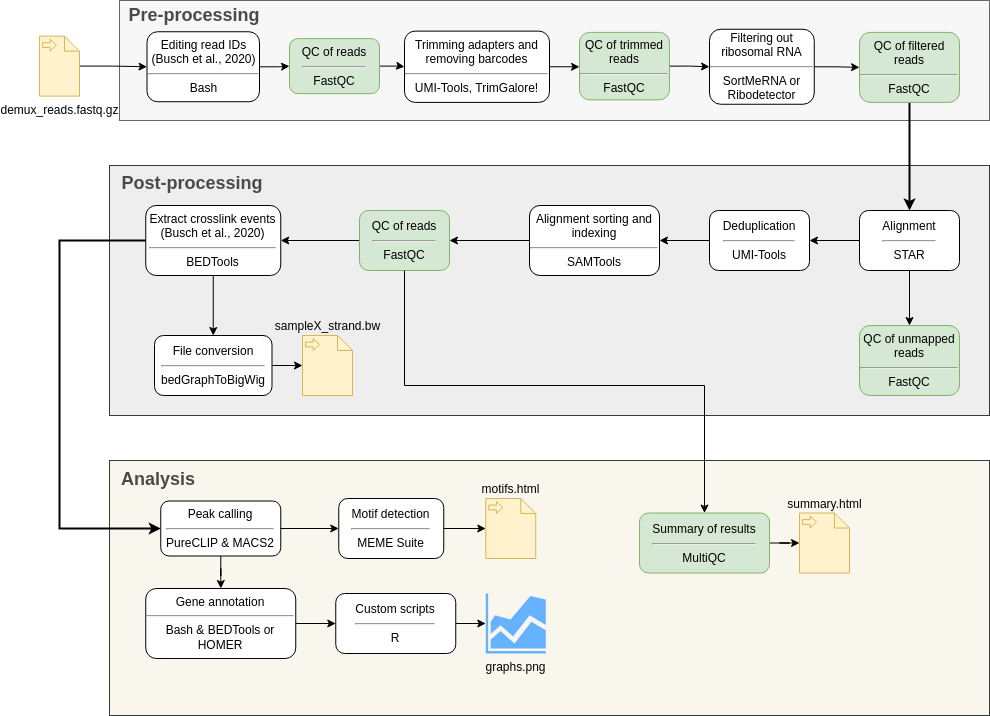

The diagram above was exported from draw.io. Its source (the exported page's mxGraphModel, read from the mxfile embedded in the PNG):
<mxGraphModel dx="1250" dy="893" grid="1" gridSize="10" guides="1" tooltips="1" connect="1" arrows="1" fold="1" page="1" pageScale="1" pageWidth="850" pageHeight="1100" math="0" shadow="0">
  <root>
    <mxCell id="0" />
    <mxCell id="1" parent="0" />
    <mxCell id="ZmgXwHpxfJeO2Ak_x2xp-1" value="" style="rounded=0;whiteSpace=wrap;html=1;fillColor=#f9f7ed;strokeColor=#36393d;" parent="1" vertex="1">
      <mxGeometry x="130" y="635" width="880" height="255" as="geometry" />
    </mxCell>
    <mxCell id="ZmgXwHpxfJeO2Ak_x2xp-2" value="" style="rounded=0;whiteSpace=wrap;html=1;fillColor=#eeeeee;strokeColor=#36393d;" parent="1" vertex="1">
      <mxGeometry x="130" y="340" width="880" height="250" as="geometry" />
    </mxCell>
    <mxCell id="ZmgXwHpxfJeO2Ak_x2xp-3" value="" style="rounded=0;whiteSpace=wrap;html=1;fillColor=#F7F7F7;fontColor=#333333;strokeColor=#666666;" parent="1" vertex="1">
      <mxGeometry x="140" y="175" width="870" height="120" as="geometry" />
    </mxCell>
    <mxCell id="ZmgXwHpxfJeO2Ak_x2xp-7" style="edgeStyle=orthogonalEdgeStyle;rounded=0;orthogonalLoop=1;jettySize=auto;html=1;entryX=0;entryY=0.5;entryDx=0;entryDy=0;exitX=1;exitY=0.5;exitDx=0;exitDy=0;" parent="1" source="kf2fV0K5Xp9k_wByEH1W-1" target="RXy69xxEsGCh1CL79wmJ-1" edge="1">
      <mxGeometry relative="1" as="geometry">
        <mxPoint x="900" y="210" as="sourcePoint" />
      </mxGeometry>
    </mxCell>
    <mxCell id="kf2fV0K5Xp9k_wByEH1W-6" style="edgeStyle=orthogonalEdgeStyle;rounded=0;orthogonalLoop=1;jettySize=auto;html=1;entryX=0.5;entryY=0;entryDx=0;entryDy=0;strokeWidth=2;exitX=0.5;exitY=1;exitDx=0;exitDy=0;" parent="1" source="ZmgXwHpxfJeO2Ak_x2xp-11" target="ZmgXwHpxfJeO2Ak_x2xp-34" edge="1">
      <mxGeometry relative="1" as="geometry">
        <mxPoint x="1030" y="330" as="sourcePoint" />
      </mxGeometry>
    </mxCell>
    <mxCell id="ZmgXwHpxfJeO2Ak_x2xp-11" value="QC of filtered reads&lt;br&gt;&lt;hr&gt;FastQC" style="whiteSpace=wrap;html=1;rounded=1;fillColor=#d5e8d4;strokeColor=#82b366;" parent="1" vertex="1">
      <mxGeometry x="880" y="206.88" width="100" height="70" as="geometry" />
    </mxCell>
    <mxCell id="ZmgXwHpxfJeO2Ak_x2xp-12" value="" style="edgeStyle=orthogonalEdgeStyle;rounded=0;orthogonalLoop=1;jettySize=auto;html=1;entryX=1;entryY=0.5;entryDx=0;entryDy=0;" parent="1" source="ZmgXwHpxfJeO2Ak_x2xp-34" target="ZmgXwHpxfJeO2Ak_x2xp-16" edge="1">
      <mxGeometry relative="1" as="geometry">
        <mxPoint x="755" y="417.5" as="targetPoint" />
      </mxGeometry>
    </mxCell>
    <mxCell id="s6qUVUfRgIaFBbMYH4ay-8" style="edgeStyle=orthogonalEdgeStyle;rounded=0;orthogonalLoop=1;jettySize=auto;html=1;exitX=0;exitY=0.5;exitDx=0;exitDy=0;" parent="1" source="kf2fV0K5Xp9k_wByEH1W-4" target="s6qUVUfRgIaFBbMYH4ay-6" edge="1">
      <mxGeometry relative="1" as="geometry" />
    </mxCell>
    <mxCell id="kf2fV0K5Xp9k_wByEH1W-5" style="edgeStyle=orthogonalEdgeStyle;rounded=0;orthogonalLoop=1;jettySize=auto;html=1;entryX=1;entryY=0.5;entryDx=0;entryDy=0;" parent="1" source="ZmgXwHpxfJeO2Ak_x2xp-16" target="kf2fV0K5Xp9k_wByEH1W-4" edge="1">
      <mxGeometry relative="1" as="geometry" />
    </mxCell>
    <mxCell id="ZmgXwHpxfJeO2Ak_x2xp-16" value="Deduplication&lt;hr&gt;UMI-Tools" style="whiteSpace=wrap;html=1;rounded=1;" parent="1" vertex="1">
      <mxGeometry x="730" y="385" width="100" height="60" as="geometry" />
    </mxCell>
    <mxCell id="kf2fV0K5Xp9k_wByEH1W-8" style="edgeStyle=orthogonalEdgeStyle;rounded=0;orthogonalLoop=1;jettySize=auto;html=1;entryX=0.5;entryY=0;entryDx=0;entryDy=0;" parent="1" source="ZmgXwHpxfJeO2Ak_x2xp-18" target="ZmgXwHpxfJeO2Ak_x2xp-55" edge="1">
      <mxGeometry relative="1" as="geometry" />
    </mxCell>
    <mxCell id="ZmgXwHpxfJeO2Ak_x2xp-18" value="Extract crosslink events&lt;br&gt;(Busch et al., 2020)&lt;br&gt;&lt;hr&gt;BEDTools" style="whiteSpace=wrap;html=1;rounded=1;" parent="1" vertex="1">
      <mxGeometry x="166.25" y="380" width="135" height="70" as="geometry" />
    </mxCell>
    <mxCell id="kf2fV0K5Xp9k_wByEH1W-15" value="" style="edgeStyle=orthogonalEdgeStyle;rounded=0;orthogonalLoop=1;jettySize=auto;html=1;" parent="1" source="ZmgXwHpxfJeO2Ak_x2xp-21" target="ZmgXwHpxfJeO2Ak_x2xp-31" edge="1">
      <mxGeometry relative="1" as="geometry" />
    </mxCell>
    <mxCell id="ZmgXwHpxfJeO2Ak_x2xp-21" value="Peak calling&lt;br&gt;&lt;hr&gt;PureCLIP &amp;amp; MACS2" style="whiteSpace=wrap;html=1;rounded=1;" parent="1" vertex="1">
      <mxGeometry x="181.25" y="675.5" width="120" height="55" as="geometry" />
    </mxCell>
    <mxCell id="VVQha8Gl8zGfFPQ0Mkv_-4" value="" style="edgeStyle=orthogonalEdgeStyle;rounded=0;orthogonalLoop=1;jettySize=auto;html=1;exitX=1;exitY=0.5;exitDx=0;exitDy=0;" parent="1" source="ZmgXwHpxfJeO2Ak_x2xp-31" target="VVQha8Gl8zGfFPQ0Mkv_-3" edge="1">
      <mxGeometry relative="1" as="geometry" />
    </mxCell>
    <mxCell id="Rxwjipk4vubCqqct55Ul-28" value="" style="edgeStyle=orthogonalEdgeStyle;rounded=0;orthogonalLoop=1;jettySize=auto;html=1;" parent="1" source="ZmgXwHpxfJeO2Ak_x2xp-22" target="Rxwjipk4vubCqqct55Ul-26" edge="1">
      <mxGeometry relative="1" as="geometry" />
    </mxCell>
    <mxCell id="ZmgXwHpxfJeO2Ak_x2xp-22" value="Motif detection&lt;br&gt;&lt;hr&gt;MEME Suite" style="whiteSpace=wrap;html=1;rounded=1;" parent="1" vertex="1">
      <mxGeometry x="359.25" y="673" width="105" height="60" as="geometry" />
    </mxCell>
    <mxCell id="ZmgXwHpxfJeO2Ak_x2xp-23" style="edgeStyle=orthogonalEdgeStyle;rounded=0;orthogonalLoop=1;jettySize=auto;html=1;entryX=0;entryY=0.5;entryDx=0;entryDy=0;" parent="1" source="ZmgXwHpxfJeO2Ak_x2xp-24" target="Ro3uX6X4fijxxxaCgPCX-3" edge="1">
      <mxGeometry relative="1" as="geometry">
        <mxPoint x="180" y="240" as="targetPoint" />
      </mxGeometry>
    </mxCell>
    <mxCell id="ZmgXwHpxfJeO2Ak_x2xp-24" value="demux_reads.fastq.gz" style="shape=mxgraph.bpmn.data;labelPosition=center;verticalLabelPosition=bottom;align=center;verticalAlign=top;size=15;html=1;bpmnTransferType=input;fillColor=#fff2cc;strokeColor=#d6b656;" parent="1" vertex="1">
      <mxGeometry x="60" y="210.63" width="40" height="60" as="geometry" />
    </mxCell>
    <mxCell id="ZmgXwHpxfJeO2Ak_x2xp-25" value="&lt;b&gt;&lt;font color=&quot;#4a4a4a&quot; style=&quot;font-size: 18px;&quot;&gt;Pre-processing&lt;/font&gt;&lt;/b&gt;" style="text;html=1;strokeColor=none;fillColor=none;align=center;verticalAlign=middle;whiteSpace=wrap;rounded=0;" parent="1" vertex="1">
      <mxGeometry x="140" y="175" width="150" height="30" as="geometry" />
    </mxCell>
    <mxCell id="ZmgXwHpxfJeO2Ak_x2xp-30" value="Trimming adapters and removing barcodes&lt;br&gt;&lt;hr&gt;UMI-Tools, TrimGalore!" style="whiteSpace=wrap;html=1;rounded=1;" parent="1" vertex="1">
      <mxGeometry x="425" y="205.63" width="145" height="71.25" as="geometry" />
    </mxCell>
    <mxCell id="VVQha8Gl8zGfFPQ0Mkv_-2" style="edgeStyle=orthogonalEdgeStyle;rounded=0;orthogonalLoop=1;jettySize=auto;html=1;entryX=0;entryY=0.5;entryDx=0;entryDy=0;exitX=1;exitY=0.5;exitDx=0;exitDy=0;" parent="1" source="ZmgXwHpxfJeO2Ak_x2xp-21" target="ZmgXwHpxfJeO2Ak_x2xp-22" edge="1">
      <mxGeometry relative="1" as="geometry">
        <mxPoint x="290" y="720" as="sourcePoint" />
      </mxGeometry>
    </mxCell>
    <mxCell id="ZmgXwHpxfJeO2Ak_x2xp-31" value="Gene annotation&lt;br&gt;&lt;hr&gt;Bash &amp;amp; BEDTools or HOMER" style="whiteSpace=wrap;html=1;rounded=1;" parent="1" vertex="1">
      <mxGeometry x="166.25" y="763" width="150" height="70" as="geometry" />
    </mxCell>
    <mxCell id="ZmgXwHpxfJeO2Ak_x2xp-32" value="&lt;b&gt;&lt;font color=&quot;#4a4a4a&quot; style=&quot;font-size: 18px;&quot;&gt;Post-processing&lt;/font&gt;&lt;/b&gt;" style="text;html=1;strokeColor=none;fillColor=none;align=center;verticalAlign=middle;whiteSpace=wrap;rounded=0;" parent="1" vertex="1">
      <mxGeometry x="137.5" y="342.5" width="150" height="30" as="geometry" />
    </mxCell>
    <mxCell id="ZmgXwHpxfJeO2Ak_x2xp-33" value="&lt;font color=&quot;#4a4a4a&quot;&gt;&lt;span style=&quot;font-size: 18px;&quot;&gt;&lt;b&gt;Analysis&lt;/b&gt;&lt;/span&gt;&lt;/font&gt;" style="text;html=1;strokeColor=none;fillColor=none;align=center;verticalAlign=middle;whiteSpace=wrap;rounded=0;" parent="1" vertex="1">
      <mxGeometry x="120" y="635" width="118" height="38" as="geometry" />
    </mxCell>
    <mxCell id="Ro3uX6X4fijxxxaCgPCX-2" style="edgeStyle=orthogonalEdgeStyle;rounded=0;orthogonalLoop=1;jettySize=auto;html=1;entryX=0.5;entryY=0;entryDx=0;entryDy=0;" parent="1" source="ZmgXwHpxfJeO2Ak_x2xp-34" target="Ro3uX6X4fijxxxaCgPCX-1" edge="1">
      <mxGeometry relative="1" as="geometry" />
    </mxCell>
    <mxCell id="ZmgXwHpxfJeO2Ak_x2xp-34" value="Alignment&lt;br&gt;&lt;hr&gt;STAR" style="whiteSpace=wrap;html=1;rounded=1;" parent="1" vertex="1">
      <mxGeometry x="880" y="385" width="100" height="60" as="geometry" />
    </mxCell>
    <mxCell id="ZmgXwHpxfJeO2Ak_x2xp-54" style="edgeStyle=orthogonalEdgeStyle;rounded=0;orthogonalLoop=1;jettySize=auto;html=1;exitX=1;exitY=0.5;exitDx=0;exitDy=0;entryX=0;entryY=0.5;entryDx=0;entryDy=0;entryPerimeter=0;" parent="1" source="ZmgXwHpxfJeO2Ak_x2xp-55" target="ZmgXwHpxfJeO2Ak_x2xp-57" edge="1">
      <mxGeometry relative="1" as="geometry" />
    </mxCell>
    <mxCell id="ZmgXwHpxfJeO2Ak_x2xp-55" value="File conversion&lt;br&gt;&lt;hr&gt;bedGraphToBigWig" style="whiteSpace=wrap;html=1;rounded=1;" parent="1" vertex="1">
      <mxGeometry x="175" y="510" width="117.5" height="60" as="geometry" />
    </mxCell>
    <mxCell id="ZmgXwHpxfJeO2Ak_x2xp-57" value="sampleX_strand.bw" style="shape=mxgraph.bpmn.data;labelPosition=center;verticalLabelPosition=top;align=center;verticalAlign=bottom;size=15;html=1;bpmnTransferType=input;fillColor=#fff2cc;strokeColor=#d6b656;" parent="1" vertex="1">
      <mxGeometry x="323" y="510" width="50" height="60" as="geometry" />
    </mxCell>
    <mxCell id="kf2fV0K5Xp9k_wByEH1W-3" style="edgeStyle=orthogonalEdgeStyle;rounded=0;orthogonalLoop=1;jettySize=auto;html=1;entryX=0;entryY=0.5;entryDx=0;entryDy=0;" parent="1" source="RXy69xxEsGCh1CL79wmJ-1" target="ZmgXwHpxfJeO2Ak_x2xp-11" edge="1">
      <mxGeometry relative="1" as="geometry" />
    </mxCell>
    <mxCell id="RXy69xxEsGCh1CL79wmJ-1" value="Filtering out &lt;br&gt;ribosomal RNA&lt;br&gt;&lt;hr&gt;SortMeRNA or Ribodetector" style="whiteSpace=wrap;html=1;rounded=1;" parent="1" vertex="1">
      <mxGeometry x="730" y="203.75" width="104.75" height="75" as="geometry" />
    </mxCell>
    <mxCell id="Rxwjipk4vubCqqct55Ul-31" value="" style="edgeStyle=orthogonalEdgeStyle;rounded=0;orthogonalLoop=1;jettySize=auto;html=1;" parent="1" source="-EpNevuoxC0001UufbeQ-3" target="Rxwjipk4vubCqqct55Ul-30" edge="1">
      <mxGeometry relative="1" as="geometry" />
    </mxCell>
    <mxCell id="-EpNevuoxC0001UufbeQ-3" value="Summary of results&lt;br&gt;&lt;hr&gt;MultiQC" style="whiteSpace=wrap;html=1;rounded=1;fillColor=#d5e8d4;strokeColor=#82b366;" parent="1" vertex="1">
      <mxGeometry x="660" y="687.5" width="130" height="60" as="geometry" />
    </mxCell>
    <mxCell id="s6qUVUfRgIaFBbMYH4ay-5" style="edgeStyle=orthogonalEdgeStyle;rounded=0;orthogonalLoop=1;jettySize=auto;html=1;entryX=0;entryY=0.5;entryDx=0;entryDy=0;" parent="1" source="s6qUVUfRgIaFBbMYH4ay-4" target="ZmgXwHpxfJeO2Ak_x2xp-30" edge="1">
      <mxGeometry relative="1" as="geometry" />
    </mxCell>
    <mxCell id="s6qUVUfRgIaFBbMYH4ay-4" value="QC of reads&lt;br&gt;&lt;hr&gt;FastQC" style="whiteSpace=wrap;html=1;rounded=1;fillColor=#d5e8d4;strokeColor=#82b366;" parent="1" vertex="1">
      <mxGeometry x="310" y="213.13" width="90" height="55" as="geometry" />
    </mxCell>
    <mxCell id="s6qUVUfRgIaFBbMYH4ay-9" value="" style="edgeStyle=orthogonalEdgeStyle;rounded=0;orthogonalLoop=1;jettySize=auto;html=1;entryX=1;entryY=0.5;entryDx=0;entryDy=0;" parent="1" source="s6qUVUfRgIaFBbMYH4ay-6" target="ZmgXwHpxfJeO2Ak_x2xp-18" edge="1">
      <mxGeometry relative="1" as="geometry">
        <mxPoint x="350" y="430" as="targetPoint" />
      </mxGeometry>
    </mxCell>
    <mxCell id="s6qUVUfRgIaFBbMYH4ay-6" value="QC of reads&lt;br&gt;&lt;hr&gt;FastQC" style="whiteSpace=wrap;html=1;rounded=1;fillColor=#d5e8d4;strokeColor=#82b366;" parent="1" vertex="1">
      <mxGeometry x="380" y="385" width="90" height="60" as="geometry" />
    </mxCell>
    <mxCell id="kf2fV0K5Xp9k_wByEH1W-2" value="" style="edgeStyle=orthogonalEdgeStyle;rounded=0;orthogonalLoop=1;jettySize=auto;html=1;entryX=0;entryY=0.5;entryDx=0;entryDy=0;exitX=1;exitY=0.5;exitDx=0;exitDy=0;" parent="1" source="ZmgXwHpxfJeO2Ak_x2xp-30" target="kf2fV0K5Xp9k_wByEH1W-1" edge="1">
      <mxGeometry relative="1" as="geometry">
        <mxPoint x="520" y="240" as="sourcePoint" />
        <mxPoint x="1075" y="240" as="targetPoint" />
      </mxGeometry>
    </mxCell>
    <mxCell id="kf2fV0K5Xp9k_wByEH1W-1" value="QC of trimmed reads&lt;br&gt;&lt;hr&gt;FastQC" style="whiteSpace=wrap;html=1;rounded=1;fillColor=#d5e8d4;strokeColor=#82b366;" parent="1" vertex="1">
      <mxGeometry x="600" y="206.88" width="90" height="67.5" as="geometry" />
    </mxCell>
    <mxCell id="kf2fV0K5Xp9k_wByEH1W-4" value="Alignment sorting and indexing&lt;hr&gt;SAMTools" style="whiteSpace=wrap;html=1;rounded=1;" parent="1" vertex="1">
      <mxGeometry x="550" y="380" width="130" height="70" as="geometry" />
    </mxCell>
    <mxCell id="Ro3uX6X4fijxxxaCgPCX-1" value="QC of unmapped reads&lt;br&gt;&lt;hr&gt;FastQC" style="whiteSpace=wrap;html=1;rounded=1;fillColor=#d5e8d4;strokeColor=#82b366;" parent="1" vertex="1">
      <mxGeometry x="880" y="500" width="100" height="70" as="geometry" />
    </mxCell>
    <mxCell id="Ro3uX6X4fijxxxaCgPCX-5" style="edgeStyle=orthogonalEdgeStyle;rounded=0;orthogonalLoop=1;jettySize=auto;html=1;entryX=0;entryY=0.5;entryDx=0;entryDy=0;" parent="1" source="Ro3uX6X4fijxxxaCgPCX-3" target="s6qUVUfRgIaFBbMYH4ay-4" edge="1">
      <mxGeometry relative="1" as="geometry" />
    </mxCell>
    <mxCell id="Ro3uX6X4fijxxxaCgPCX-3" value="Editing read IDs (Busch et al., 2020)&lt;br&gt;&lt;hr&gt;Bash" style="whiteSpace=wrap;html=1;rounded=1;" parent="1" vertex="1">
      <mxGeometry x="167.5" y="206.26" width="112.5" height="69.98" as="geometry" />
    </mxCell>
    <mxCell id="Ro3uX6X4fijxxxaCgPCX-7" style="edgeStyle=orthogonalEdgeStyle;rounded=0;orthogonalLoop=1;jettySize=auto;html=1;exitX=0;exitY=0.5;exitDx=0;exitDy=0;strokeWidth=2;entryX=0;entryY=0.5;entryDx=0;entryDy=0;" parent="1" source="ZmgXwHpxfJeO2Ak_x2xp-18" target="ZmgXwHpxfJeO2Ak_x2xp-21" edge="1">
      <mxGeometry relative="1" as="geometry">
        <mxPoint x="208" y="460" as="sourcePoint" />
        <mxPoint x="158" y="720" as="targetPoint" />
        <Array as="points">
          <mxPoint x="80" y="415" />
          <mxPoint x="80" y="703" />
        </Array>
      </mxGeometry>
    </mxCell>
    <mxCell id="Rxwjipk4vubCqqct55Ul-4" value="" style="edgeStyle=orthogonalEdgeStyle;rounded=0;orthogonalLoop=1;jettySize=auto;html=1;entryX=0;entryY=0.5;entryDx=0;entryDy=0;entryPerimeter=0;" parent="1" source="VVQha8Gl8zGfFPQ0Mkv_-3" target="Rxwjipk4vubCqqct55Ul-29" edge="1">
      <mxGeometry relative="1" as="geometry">
        <mxPoint x="580" y="825" as="targetPoint" />
      </mxGeometry>
    </mxCell>
    <mxCell id="VVQha8Gl8zGfFPQ0Mkv_-3" value="Custom scripts&lt;br&gt;&lt;hr&gt;R" style="whiteSpace=wrap;html=1;rounded=1;" parent="1" vertex="1">
      <mxGeometry x="356.25" y="768" width="120" height="60" as="geometry" />
    </mxCell>
    <mxCell id="Rxwjipk4vubCqqct55Ul-19" value="" style="endArrow=classic;html=1;rounded=0;exitX=0.5;exitY=1;exitDx=0;exitDy=0;entryX=0.5;entryY=0;entryDx=0;entryDy=0;" parent="1" source="s6qUVUfRgIaFBbMYH4ay-6" target="-EpNevuoxC0001UufbeQ-3" edge="1">
      <mxGeometry width="50" height="50" relative="1" as="geometry">
        <mxPoint x="540" y="650" as="sourcePoint" />
        <mxPoint x="590" y="600" as="targetPoint" />
        <Array as="points">
          <mxPoint x="425" y="560" />
          <mxPoint x="725" y="560" />
        </Array>
      </mxGeometry>
    </mxCell>
    <mxCell id="Rxwjipk4vubCqqct55Ul-26" value="motifs.html" style="shape=mxgraph.bpmn.data;labelPosition=center;verticalLabelPosition=top;align=center;verticalAlign=bottom;size=15;html=1;bpmnTransferType=input;fillColor=#fff2cc;strokeColor=#d6b656;" parent="1" vertex="1">
      <mxGeometry x="506.25" y="673" width="50" height="60" as="geometry" />
    </mxCell>
    <mxCell id="Rxwjipk4vubCqqct55Ul-29" value="graphs.png" style="sketch=0;aspect=fixed;pointerEvents=1;shadow=0;dashed=0;html=1;strokeColor=none;labelPosition=center;verticalLabelPosition=bottom;verticalAlign=top;align=center;fillColor=#66B2FF;shape=mxgraph.mscae.general.graph" parent="1" vertex="1">
      <mxGeometry x="506.25" y="768" width="60" height="60" as="geometry" />
    </mxCell>
    <mxCell id="Rxwjipk4vubCqqct55Ul-30" value="summary.html" style="shape=mxgraph.bpmn.data;labelPosition=center;verticalLabelPosition=top;align=center;verticalAlign=bottom;size=15;html=1;bpmnTransferType=input;fillColor=#fff2cc;strokeColor=#d6b656;" parent="1" vertex="1">
      <mxGeometry x="820" y="687.5" width="50" height="60" as="geometry" />
    </mxCell>
  </root>
</mxGraphModel>